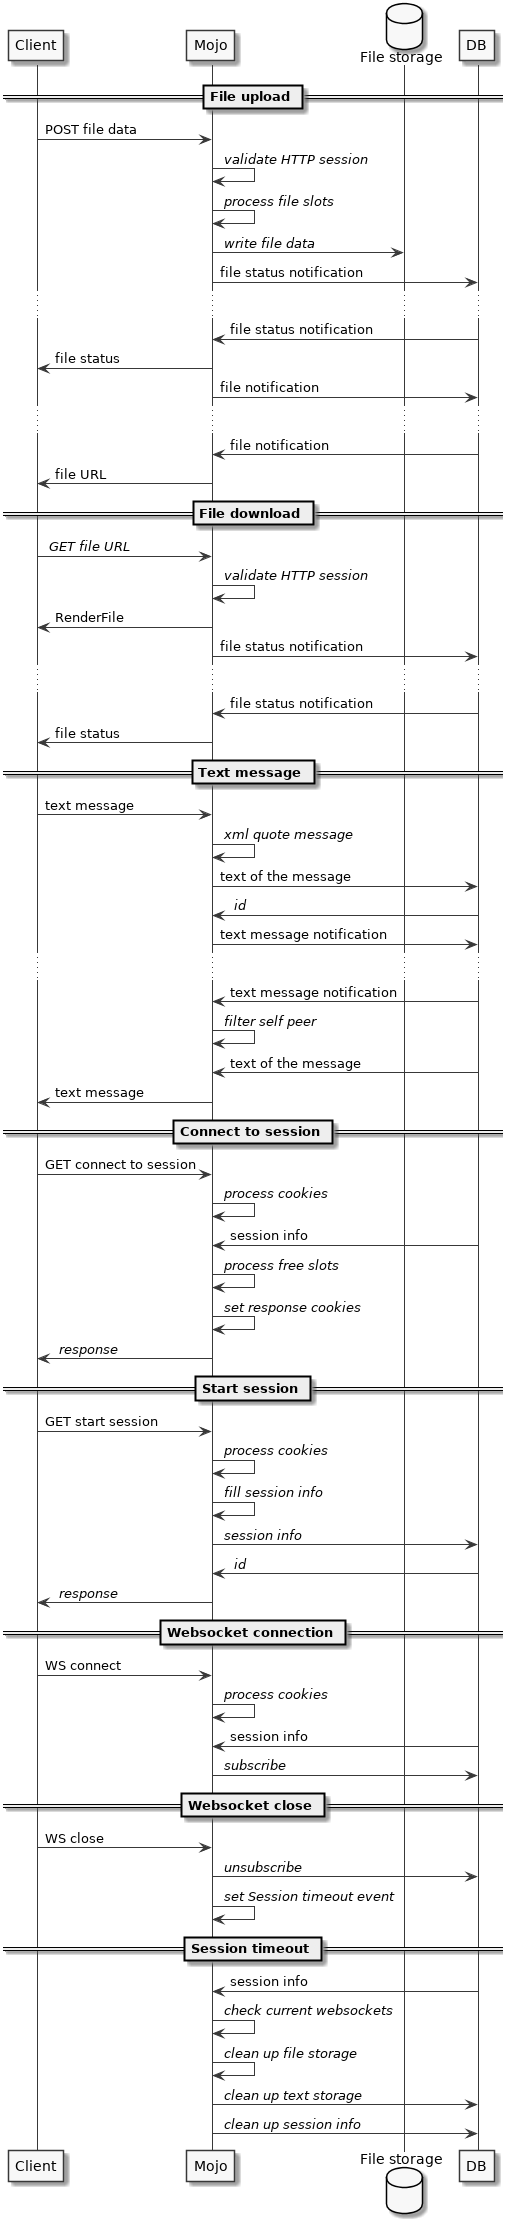

The diagram above was rendered by PlantUML. Its source (embedded in the PNG):
@startuml
skinparam monochrome true

participant Client as c
participant Mojo as s
database "File storage" as fs
participant DB as db

== File upload ==
c -> s : POST file data
s -> s : // validate HTTP session //
s -> s : // process file slots //
s -> fs : // write file data //
s -> db : file status notification
...
db -> s : file status notification
s -> c : file status
s -> db : file notification
...
db -> s : file notification
s -> c : file URL

== File download ==
c -> s : // GET file URL //
s -> s : // validate HTTP session //
s -> c : RenderFile
s -> db : file status notification
...
db -> s : file status notification
s -> c : file status

== Text message ==
c -> s : text message
s -> s : // xml quote message //
s -> db : text of the message
db -> s : // id //
s -> db : text message notification
...
db -> s : text message notification
s -> s : // filter self peer //
db -> s : text of the message
s -> c : text message

== Connect to session ==
c -> s : GET connect to session
s -> s : // process cookies //
db -> s : session info
s -> s : // process free slots //
s -> s : // set response cookies //
s -> c : // response //

== Start session ==
c -> s : GET start session
s -> s : // process cookies //
s -> s : // fill session info //
s -> db : // session info //
db -> s : // id //
s -> c : // response //

== Websocket connection ==
c -> s : WS connect
s -> s : // process cookies //
db -> s : session info
s -> db : // subscribe //

== Websocket close ==
c -> s : WS close
s -> db : // unsubscribe //
s -> s : // set Session timeout event //

== Session timeout ==
db -> s : session info
s -> s : // check current websockets //
s -> s : // clean up file storage //
s -> db : // clean up text storage //
s -> db : // clean up session info //
@enduml